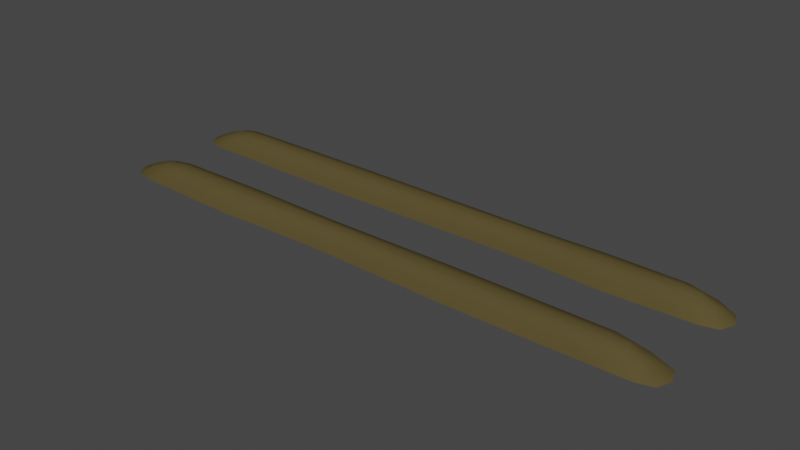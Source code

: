 # Source: Farm_FirstAge_Level1.blend  (saved by Blender 3.0.42; exported with 4.5.12 LTS)
import bpy
from mathutils import Matrix  # noqa: F401  (used for matrix-valued properties, if any)

bpy.ops.wm.read_factory_settings(use_empty=True)
scene = bpy.context.scene
scene.name = 'Scene'

# ---- collections
col_collection = bpy.data.collections.new('Collection'); scene.collection.children.link(col_collection)

# ---- materials (node trees are filled in below, after node groups)
mat_dirt = bpy.data.materials.new('Dirt')
mat_dirt.alpha_threshold = 0.0
mat_dirt.use_transparent_shadow = False
mat_dirt.diffuse_color = (0.09462, 0.07399, 0.02894, 1.0)
mat_dirt.roughness = 0.5

# ---- material node trees

# ---- world
world_world = bpy.data.worlds.new('World'); scene.world = world_world
world_world.use_nodes = True; world_world.node_tree.nodes.clear()
_N = world_world.node_tree.nodes; _L = world_world.node_tree.links
n0 = _N.new('ShaderNodeOutputWorld'); n0.name = 'World Output'; n0.location = (300, 300)
n1 = _N.new('ShaderNodeBackground'); n1.name = 'Background'; n1.location = (10, 300)
n1.inputs[0].default_value = (0.05088, 0.05088, 0.05088, 1.0)
_L.new(n1.outputs[0], n0.inputs[0])
n0.is_active_output = True
world_world.color = (0.05088, 0.05088, 0.05088)
world_world.use_sun_shadow = False
world_world.sun_shadow_jitter_overblur = 0.0

# ---- meshes
me_cube_277 = bpy.data.meshes.new('Cube.277')
me_cube_277.from_pydata([(-0.8277, 0.3147, 0.02306), (0.7538, 0.3583, 0.02306), (0.815, 0.3147, 0.02306), (-0.7451, 0.2712, 0.02306), (-0.6951, 0.3147, 0.0512), (-0.5098, 0.3147, 0.0512), (-0.5464, 0.2665, 0.02306), (-0.7451, 0.3583, 0.02306), (0.7538, 0.2712, 0.02306), (0.7023, 0.3147, 0.0512), (0.4783, 0.3621, 0.02306), (-0.5464, 0.3629, 0.02306), (-0.2973, 0.2692, 0.02306), (-0.2776, 0.3147, 0.0512), (0.04606, 0.3147, 0.0512), (0.04987, 0.2701, 0.02306), (-0.2973, 0.3603, 0.02306), (0.4783, 0.2674, 0.02306), (0.4455, 0.3147, 0.0512), (0.04987, 0.3594, 0.02306), (0.8315, 0.6117, 0.02306), (-0.775, 0.5681, 0.02306), (-0.8362, 0.6117, 0.02306), (0.7662, 0.6552, 0.02306), (0.7266, 0.6117, 0.0512), (0.5801, 0.6117, 0.0512), (0.609, 0.6599, 0.02306), (0.7662, 0.5681, 0.02306), (-0.775, 0.6552, 0.02306), (-0.7235, 0.6117, 0.0512), (-0.4996, 0.5643, 0.02306), (0.609, 0.5635, 0.02306), (0.412, 0.6572, 0.02306), (0.3964, 0.6117, 0.0512), (0.01569, 0.6117, 0.0512), (0.01076, 0.6563, 0.02306), (0.412, 0.5661, 0.02306), (-0.4996, 0.659, 0.02306), (-0.4667, 0.6117, 0.0512), (0.01076, 0.567, 0.02306), (-0.8834, 0.3147, -0.00508), (-0.8071, 0.2821, 0.02306), (-0.7667, 0.3147, 0.04416), (-0.8071, 0.3474, 0.02306), (-0.7952, 0.3705, -0.00508), (0.7151, 0.3413, 0.04416), (0.7997, 0.3474, 0.02306), (0.8706, 0.3147, -0.00508), (0.759, 0.3147, 0.04416), (0.7997, 0.2821, 0.02306), (0.8053, 0.259, -0.00508), (-0.7076, 0.2882, 0.04416), (-0.583, 0.3765, -0.00508), (-0.7076, 0.3413, 0.04416), (-0.7952, 0.259, -0.00508), (-0.519, 0.2854, 0.04416), (-0.6103, 0.3147, 0.0512), (-0.6542, 0.27, 0.02306), (-0.6542, 0.3595, 0.02306), (0.4537, 0.3436, 0.04416), (0.5112, 0.2541, -0.00508), (0.8053, 0.3705, -0.00508), (0.7151, 0.2882, 0.04416), (0.6543, 0.2703, 0.02306), (0.6096, 0.3147, 0.0512), (0.6543, 0.3592, 0.02306), (-0.3171, 0.3731, -0.00508), (-0.2826, 0.287, 0.04416), (-0.519, 0.3441, 0.04416), (-0.583, 0.253, -0.00508), (-0.4261, 0.3646, 0.02306), (-0.4261, 0.2649, 0.02306), (-0.3977, 0.3147, 0.0512), (-0.2826, 0.3425, 0.04416), (-0.3171, 0.2564, -0.00508), (0.05368, 0.3719, -0.00508), (0.04701, 0.2875, 0.04416), (-0.1347, 0.3147, 0.0512), (-0.1441, 0.2731, 0.02306), (-0.1441, 0.3564, 0.02306), (0.04701, 0.342, 0.04416), (0.05368, 0.2576, -0.00508), (0.5112, 0.3753, -0.00508), (0.4537, 0.2859, 0.04416), (0.2641, 0.2662, 0.02306), (0.2458, 0.3147, 0.0512), (0.2641, 0.3633, 0.02306), (0.8755, 0.6117, -0.00508), (0.8152, 0.6443, 0.02306), (0.7833, 0.6117, 0.04416), (0.8152, 0.579, 0.02306), (0.8057, 0.5559, -0.00508), (-0.7364, 0.5851, 0.04416), (-0.8209, 0.579, 0.02306), (-0.8918, 0.6117, -0.00508), (-0.7802, 0.6117, 0.04416), (-0.8209, 0.6443, 0.02306), (-0.8265, 0.6674, -0.00508), (0.7365, 0.6382, 0.04416), (0.6379, 0.5499, -0.00508), (0.7365, 0.5851, 0.04416), (0.8057, 0.6674, -0.00508), (0.5873, 0.6411, 0.04416), (0.6595, 0.6117, 0.0512), (0.6942, 0.6564, 0.02306), (0.6942, 0.567, 0.02306), (-0.4749, 0.5828, 0.04416), (-0.5324, 0.6723, -0.00508), (-0.8265, 0.5559, -0.00508), (-0.7364, 0.6382, 0.04416), (-0.6755, 0.6562, 0.02306), (-0.6308, 0.6117, 0.0512), (-0.6755, 0.5672, 0.02306), (0.4276, 0.5534, -0.00508), (0.4003, 0.6394, 0.04416), (0.5873, 0.5823, 0.04416), (0.6379, 0.6734, -0.00508), (0.5139, 0.5618, 0.02306), (0.5139, 0.6615, 0.02306), (0.4914, 0.6117, 0.0512), (0.4003, 0.5839, 0.04416), (0.4276, 0.67, -0.00508), (0.005832, 0.5545, -0.00508), (0.01446, 0.6389, 0.04416), (0.2522, 0.6117, 0.0512), (0.2591, 0.6533, 0.02306), (0.2591, 0.57, 0.02306), (0.01446, 0.5844, 0.04416), (0.005832, 0.6688, -0.00508), (-0.5324, 0.5511, -0.00508), (-0.4749, 0.6405, 0.04416), (-0.2649, 0.6602, 0.02306), (-0.2463, 0.6117, 0.0512), (-0.2649, 0.5631, 0.02306), (-0.8613, 0.2729, -0.00508), (-0.762, 0.2933, 0.03869), (-0.8613, 0.3566, -0.00508), (-0.762, 0.3362, 0.03869), (0.8543, 0.2729, -0.00508), (0.7582, 0.2933, 0.03869), (0.8543, 0.3566, -0.00508), (0.7582, 0.3362, 0.03869), (-0.698, 0.372, -0.00508), (-0.6212, 0.342, 0.04416), (-0.698, 0.2575, -0.00508), (-0.6212, 0.2875, 0.04416), (0.6207, 0.3419, 0.04416), (0.6991, 0.2578, -0.00508), (0.6991, 0.3717, -0.00508), (0.6207, 0.2876, 0.04416), (-0.4545, 0.3786, -0.00508), (-0.4048, 0.2843, 0.04416), (-0.4048, 0.3451, 0.04416), (-0.4545, 0.2509, -0.00508), (-0.1371, 0.3401, 0.04416), (-0.1534, 0.2614, -0.00508), (-0.1534, 0.3681, -0.00508), (-0.1371, 0.2893, 0.04416), (0.2504, 0.3443, 0.04416), (0.2824, 0.2526, -0.00508), (0.2824, 0.3769, -0.00508), (0.2504, 0.2852, 0.04416), (0.8581, 0.6535, -0.00508), (0.7795, 0.6331, 0.03869), (0.8581, 0.5698, -0.00508), (0.7795, 0.5902, 0.03869), (-0.8755, 0.6535, -0.00508), (-0.7795, 0.6331, 0.03869), (-0.8755, 0.5698, -0.00508), (-0.7795, 0.5902, 0.03869), (0.7289, 0.5544, -0.00508), (0.6682, 0.5844, 0.04416), (0.7289, 0.6689, -0.00508), (0.6682, 0.6389, 0.04416), (-0.642, 0.5845, 0.04416), (-0.7203, 0.6686, -0.00508), (-0.7203, 0.5547, -0.00508), (-0.642, 0.6388, 0.04416), (0.5363, 0.5478, -0.00508), (0.497, 0.6421, 0.04416), (0.497, 0.5813, 0.04416), (0.5363, 0.6755, -0.00508), (0.2539, 0.5863, 0.04416), (0.266, 0.665, -0.00508), (0.266, 0.5583, -0.00508), (0.2539, 0.6371, 0.04416), (-0.2509, 0.5821, 0.04416), (-0.2835, 0.6738, -0.00508), (-0.2835, 0.5495, -0.00508), (-0.2509, 0.6413, 0.04416)], [], [(0, 40, 134, 41), (0, 41, 135, 42), (0, 42, 137, 43), (0, 43, 136, 40), (1, 61, 148, 65), (1, 65, 146, 45), (1, 45, 141, 46), (1, 46, 140, 61), (2, 47, 140, 46), (2, 46, 141, 48), (2, 48, 139, 49), (2, 49, 138, 47), (3, 54, 144, 57), (3, 57, 145, 51), (3, 51, 135, 41), (3, 41, 134, 54), (4, 56, 143, 53), (4, 53, 137, 42), (4, 42, 135, 51), (4, 51, 145, 56), (5, 72, 152, 68), (5, 68, 143, 56), (5, 56, 145, 55), (5, 55, 151, 72), (6, 69, 153, 71), (6, 71, 151, 55), (6, 55, 145, 57), (6, 57, 144, 69), (7, 44, 136, 43), (7, 43, 137, 53), (7, 53, 143, 58), (7, 58, 142, 44), (8, 50, 138, 49), (8, 49, 139, 62), (8, 62, 149, 63), (8, 63, 147, 50), (9, 48, 141, 45), (9, 45, 146, 64), (9, 64, 149, 62), (9, 62, 139, 48), (10, 82, 160, 86), (10, 86, 158, 59), (10, 59, 146, 65), (10, 65, 148, 82), (11, 52, 142, 58), (11, 58, 143, 68), (11, 68, 152, 70), (11, 70, 150, 52), (12, 74, 155, 78), (12, 78, 157, 67), (12, 67, 151, 71), (12, 71, 153, 74), (13, 77, 154, 73), (13, 73, 152, 72), (13, 72, 151, 67), (13, 67, 157, 77), (14, 85, 158, 80), (14, 80, 154, 77), (14, 77, 157, 76), (14, 76, 161, 85), (15, 81, 159, 84), (15, 84, 161, 76), (15, 76, 157, 78), (15, 78, 155, 81), (16, 66, 150, 70), (16, 70, 152, 73), (16, 73, 154, 79), (16, 79, 156, 66), (17, 60, 147, 63), (17, 63, 149, 83), (17, 83, 161, 84), (17, 84, 159, 60), (18, 64, 146, 59), (18, 59, 158, 85), (18, 85, 161, 83), (18, 83, 149, 64), (19, 75, 156, 79), (19, 79, 154, 80), (19, 80, 158, 86), (19, 86, 160, 75), (20, 87, 162, 88), (20, 88, 163, 89), (20, 89, 165, 90), (20, 90, 164, 87), (21, 108, 176, 112), (21, 112, 174, 92), (21, 92, 169, 93), (21, 93, 168, 108), (22, 94, 168, 93), (22, 93, 169, 95), (22, 95, 167, 96), (22, 96, 166, 94), (23, 101, 172, 104), (23, 104, 173, 98), (23, 98, 163, 88), (23, 88, 162, 101), (24, 103, 171, 100), (24, 100, 165, 89), (24, 89, 163, 98), (24, 98, 173, 103), (25, 119, 180, 115), (25, 115, 171, 103), (25, 103, 173, 102), (25, 102, 179, 119), (26, 116, 181, 118), (26, 118, 179, 102), (26, 102, 173, 104), (26, 104, 172, 116), (27, 91, 164, 90), (27, 90, 165, 100), (27, 100, 171, 105), (27, 105, 170, 91), (28, 97, 166, 96), (28, 96, 167, 109), (28, 109, 177, 110), (28, 110, 175, 97), (29, 95, 169, 92), (29, 92, 174, 111), (29, 111, 177, 109), (29, 109, 167, 95), (30, 129, 188, 133), (30, 133, 186, 106), (30, 106, 174, 112), (30, 112, 176, 129), (31, 99, 170, 105), (31, 105, 171, 115), (31, 115, 180, 117), (31, 117, 178, 99), (32, 121, 183, 125), (32, 125, 185, 114), (32, 114, 179, 118), (32, 118, 181, 121), (33, 124, 182, 120), (33, 120, 180, 119), (33, 119, 179, 114), (33, 114, 185, 124), (34, 132, 186, 127), (34, 127, 182, 124), (34, 124, 185, 123), (34, 123, 189, 132), (35, 128, 187, 131), (35, 131, 189, 123), (35, 123, 185, 125), (35, 125, 183, 128), (36, 113, 178, 117), (36, 117, 180, 120), (36, 120, 182, 126), (36, 126, 184, 113), (37, 107, 175, 110), (37, 110, 177, 130), (37, 130, 189, 131), (37, 131, 187, 107), (38, 111, 174, 106), (38, 106, 186, 132), (38, 132, 189, 130), (38, 130, 177, 111), (39, 122, 184, 126), (39, 126, 182, 127), (39, 127, 186, 133), (39, 133, 188, 122)])
me_cube_277.polygons.foreach_set('use_smooth', [True] * 160)
me_cube_277.materials.append(mat_dirt)
me_cube_277.use_remesh_preserve_volume = False
me_cube_277.use_remesh_preserve_attributes = False
me_cube_277.use_mirror_vertex_groups = False
me_cube_277.update()

# ---- objects
ob_farm_firstage_level1 = bpy.data.objects.new('Farm_FirstAge_Level1', me_cube_277)

# ---- transforms, parenting, visibility, modifiers, constraints
ob_farm_firstage_level1.location = (0.0, 0.0, 0.0)
ob_farm_firstage_level1.lineart.crease_threshold = 0.0

# ---- collection membership
col_collection.objects.link(ob_farm_firstage_level1)

# ---- scene / render settings (as saved in the file)
scene.frame_start = 1; scene.frame_end = 250; scene.frame_set(1)
scene.render.engine = 'BLENDER_EEVEE_NEXT'
scene.cycles.sampling_pattern = 'TABULATED_SOBOL'
scene.cycles.use_light_tree = False
scene.view_settings.view_transform = 'Filmic'
bpy.context.view_layer.update()

# ---- added for rendering (the .blend has no active camera and no usable light): camera, sun
cam_auto = bpy.data.cameras.new('AutoCamera')
cam_auto.lens = 50.0
cam_auto.sensor_width = 36.0
cam_auto.clip_end = 1000.0
ob_auto_camera = bpy.data.objects.new('AutoCamera', cam_auto)
scene.collection.objects.link(ob_auto_camera)
ob_auto_camera.location = (1.67434, -1.55581, 1.36907)
ob_auto_camera.rotation_euler = (1.09748, -7.21219e-08, 0.694738)
scene.camera = ob_auto_camera
light_auto_sun = bpy.data.lights.new('AutoSun', 'SUN')
light_auto_sun.energy = 3.0
light_auto_sun.angle = 0.0523599
ob_auto_sun = bpy.data.objects.new('AutoSun', light_auto_sun)
scene.collection.objects.link(ob_auto_sun)
ob_auto_sun.rotation_euler = (0.872665, 0.174533, 0.523599)
bpy.context.view_layer.update()
